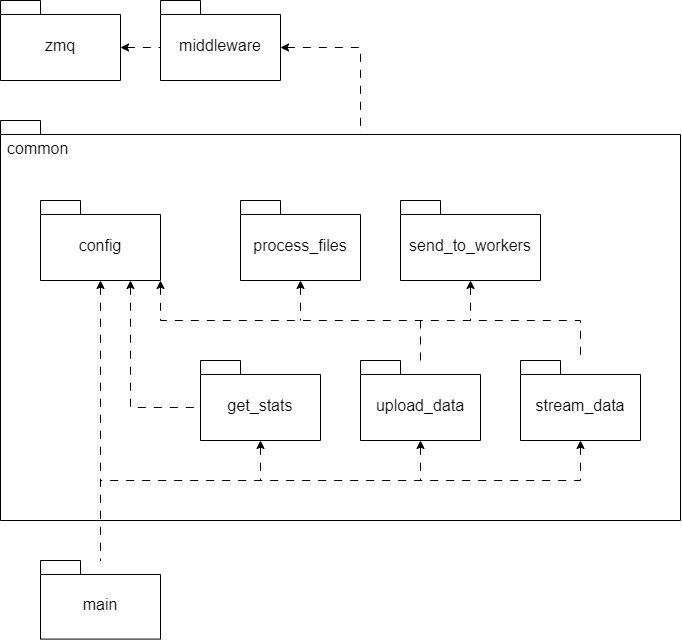

The diagram above was exported from draw.io. Its source (the exported page's mxGraphModel, read from the mxfile embedded in the PNG):
<mxGraphModel dx="1195" dy="1758" grid="1" gridSize="10" guides="1" tooltips="1" connect="1" arrows="1" fold="1" page="1" pageScale="1" pageWidth="827" pageHeight="1169" math="0" shadow="0">
  <root>
    <mxCell id="NUAy6uwzuKTdE1RdY20a-0" />
    <mxCell id="NUAy6uwzuKTdE1RdY20a-1" parent="NUAy6uwzuKTdE1RdY20a-0" />
    <mxCell id="NUAy6uwzuKTdE1RdY20a-2" value="common" style="shape=folder;fontStyle=0;spacingTop=12;tabWidth=40;tabHeight=14;tabPosition=left;html=1;whiteSpace=wrap;fontSize=16;align=left;horizontal=1;verticalAlign=top;spacingLeft=5;fillColor=none;container=0;" parent="NUAy6uwzuKTdE1RdY20a-1" vertex="1">
      <mxGeometry x="80" y="80" width="680" height="400" as="geometry" />
    </mxCell>
    <mxCell id="-psHiDOZzakQ-CbliXSl-5" style="edgeStyle=orthogonalEdgeStyle;rounded=0;orthogonalLoop=1;jettySize=auto;html=1;endArrow=none;endFill=0;startArrow=classic;startFill=1;dashed=1;dashPattern=8 8;" parent="NUAy6uwzuKTdE1RdY20a-1" source="NUAy6uwzuKTdE1RdY20a-5" target="NUAy6uwzuKTdE1RdY20a-28" edge="1">
      <mxGeometry relative="1" as="geometry" />
    </mxCell>
    <mxCell id="-psHiDOZzakQ-CbliXSl-12" style="edgeStyle=orthogonalEdgeStyle;rounded=0;orthogonalLoop=1;jettySize=auto;html=1;exitX=0.75;exitY=1;exitDx=0;exitDy=0;exitPerimeter=0;entryX=0;entryY=0;entryDx=0;entryDy=47;entryPerimeter=0;endArrow=none;endFill=0;startArrow=classic;startFill=1;dashed=1;dashPattern=8 8;" parent="NUAy6uwzuKTdE1RdY20a-1" source="NUAy6uwzuKTdE1RdY20a-5" target="-psHiDOZzakQ-CbliXSl-0" edge="1">
      <mxGeometry relative="1" as="geometry" />
    </mxCell>
    <mxCell id="-psHiDOZzakQ-CbliXSl-13" style="edgeStyle=orthogonalEdgeStyle;rounded=0;orthogonalLoop=1;jettySize=auto;html=1;endArrow=none;endFill=0;dashed=1;dashPattern=8 8;" parent="NUAy6uwzuKTdE1RdY20a-1" target="-psHiDOZzakQ-CbliXSl-4" edge="1">
      <mxGeometry relative="1" as="geometry">
        <Array as="points">
          <mxPoint x="500" y="290" />
          <mxPoint x="500" y="290" />
        </Array>
        <mxPoint x="500" y="280" as="sourcePoint" />
      </mxGeometry>
    </mxCell>
    <mxCell id="-psHiDOZzakQ-CbliXSl-14" style="edgeStyle=orthogonalEdgeStyle;rounded=0;orthogonalLoop=1;jettySize=auto;html=1;startArrow=classic;startFill=1;endArrow=none;endFill=0;dashed=1;dashPattern=8 8;" parent="NUAy6uwzuKTdE1RdY20a-1" source="NUAy6uwzuKTdE1RdY20a-5" target="-psHiDOZzakQ-CbliXSl-3" edge="1">
      <mxGeometry relative="1" as="geometry">
        <Array as="points">
          <mxPoint x="240" y="280" />
          <mxPoint x="660" y="280" />
        </Array>
      </mxGeometry>
    </mxCell>
    <mxCell id="NUAy6uwzuKTdE1RdY20a-5" value="config" style="shape=folder;fontStyle=0;spacingTop=10;tabWidth=40;tabHeight=14;tabPosition=left;html=1;whiteSpace=wrap;fontSize=16;" parent="NUAy6uwzuKTdE1RdY20a-1" vertex="1">
      <mxGeometry x="120" y="160" width="120" height="80" as="geometry" />
    </mxCell>
    <mxCell id="yrW_Hufn_94YoqdgrFIv-4" style="edgeStyle=orthogonalEdgeStyle;rounded=0;orthogonalLoop=1;jettySize=auto;html=1;exitX=0;exitY=0;exitDx=120;exitDy=47;exitPerimeter=0;entryX=0;entryY=0;entryDx=0;entryDy=47;entryPerimeter=0;endArrow=none;endFill=0;startArrow=classic;startFill=1;dashed=1;dashPattern=8 8;" parent="NUAy6uwzuKTdE1RdY20a-1" source="NUAy6uwzuKTdE1RdY20a-9" target="yrW_Hufn_94YoqdgrFIv-2" edge="1">
      <mxGeometry relative="1" as="geometry" />
    </mxCell>
    <mxCell id="NUAy6uwzuKTdE1RdY20a-9" value="zmq" style="shape=folder;fontStyle=0;spacingTop=10;tabWidth=40;tabHeight=14;tabPosition=left;html=1;whiteSpace=wrap;fontSize=16;" parent="NUAy6uwzuKTdE1RdY20a-1" vertex="1">
      <mxGeometry x="80" y="-40" width="120" height="80" as="geometry" />
    </mxCell>
    <mxCell id="NUAy6uwzuKTdE1RdY20a-28" value="main" style="shape=folder;fontStyle=0;spacingTop=10;tabWidth=40;tabHeight=14;tabPosition=left;html=1;whiteSpace=wrap;fontSize=16;" parent="NUAy6uwzuKTdE1RdY20a-1" vertex="1">
      <mxGeometry x="120" y="519.9977192982456" width="120" height="78.59649122807016" as="geometry" />
    </mxCell>
    <mxCell id="-psHiDOZzakQ-CbliXSl-7" style="edgeStyle=orthogonalEdgeStyle;rounded=0;orthogonalLoop=1;jettySize=auto;html=1;endArrow=none;endFill=0;startArrow=classic;startFill=1;dashed=1;dashPattern=8 8;" parent="NUAy6uwzuKTdE1RdY20a-1" source="-psHiDOZzakQ-CbliXSl-0" edge="1">
      <mxGeometry relative="1" as="geometry">
        <mxPoint x="340" y="440" as="targetPoint" />
        <Array as="points">
          <mxPoint x="340" y="440" />
        </Array>
      </mxGeometry>
    </mxCell>
    <mxCell id="-psHiDOZzakQ-CbliXSl-0" value="get_stats" style="shape=folder;fontStyle=0;spacingTop=10;tabWidth=40;tabHeight=14;tabPosition=left;html=1;whiteSpace=wrap;fontSize=16;" parent="NUAy6uwzuKTdE1RdY20a-1" vertex="1">
      <mxGeometry x="280" y="320" width="120" height="80" as="geometry" />
    </mxCell>
    <mxCell id="-psHiDOZzakQ-CbliXSl-15" style="edgeStyle=orthogonalEdgeStyle;rounded=0;orthogonalLoop=1;jettySize=auto;html=1;endArrow=none;endFill=0;startArrow=classic;startFill=1;dashed=1;dashPattern=8 8;" parent="NUAy6uwzuKTdE1RdY20a-1" source="-psHiDOZzakQ-CbliXSl-1" edge="1">
      <mxGeometry relative="1" as="geometry">
        <mxPoint x="380" y="280" as="targetPoint" />
      </mxGeometry>
    </mxCell>
    <mxCell id="-psHiDOZzakQ-CbliXSl-1" value="process_files" style="shape=folder;fontStyle=0;spacingTop=10;tabWidth=40;tabHeight=14;tabPosition=left;html=1;whiteSpace=wrap;fontSize=16;" parent="NUAy6uwzuKTdE1RdY20a-1" vertex="1">
      <mxGeometry x="320" y="160" width="120" height="80" as="geometry" />
    </mxCell>
    <mxCell id="-psHiDOZzakQ-CbliXSl-16" style="edgeStyle=orthogonalEdgeStyle;rounded=0;orthogonalLoop=1;jettySize=auto;html=1;endArrow=none;endFill=0;startArrow=classic;startFill=1;dashed=1;dashPattern=8 8;" parent="NUAy6uwzuKTdE1RdY20a-1" source="-psHiDOZzakQ-CbliXSl-2" edge="1">
      <mxGeometry relative="1" as="geometry">
        <mxPoint x="550" y="280" as="targetPoint" />
      </mxGeometry>
    </mxCell>
    <mxCell id="-psHiDOZzakQ-CbliXSl-2" value="send_to_workers" style="shape=folder;fontStyle=0;spacingTop=10;tabWidth=40;tabHeight=14;tabPosition=left;html=1;whiteSpace=wrap;fontSize=16;" parent="NUAy6uwzuKTdE1RdY20a-1" vertex="1">
      <mxGeometry x="480" y="160" width="140" height="80" as="geometry" />
    </mxCell>
    <mxCell id="-psHiDOZzakQ-CbliXSl-10" style="edgeStyle=orthogonalEdgeStyle;rounded=0;orthogonalLoop=1;jettySize=auto;html=1;endArrow=none;endFill=0;startArrow=classic;startFill=1;dashed=1;dashPattern=8 8;" parent="NUAy6uwzuKTdE1RdY20a-1" source="-psHiDOZzakQ-CbliXSl-3" edge="1">
      <mxGeometry relative="1" as="geometry">
        <mxPoint x="180" y="440" as="targetPoint" />
        <Array as="points">
          <mxPoint x="660" y="440" />
        </Array>
      </mxGeometry>
    </mxCell>
    <mxCell id="-psHiDOZzakQ-CbliXSl-3" value="stream_data" style="shape=folder;fontStyle=0;spacingTop=10;tabWidth=40;tabHeight=14;tabPosition=left;html=1;whiteSpace=wrap;fontSize=16;" parent="NUAy6uwzuKTdE1RdY20a-1" vertex="1">
      <mxGeometry x="600" y="320" width="120" height="80" as="geometry" />
    </mxCell>
    <mxCell id="-psHiDOZzakQ-CbliXSl-9" style="edgeStyle=orthogonalEdgeStyle;rounded=0;orthogonalLoop=1;jettySize=auto;html=1;endArrow=none;endFill=0;startArrow=classic;startFill=1;dashed=1;dashPattern=8 8;" parent="NUAy6uwzuKTdE1RdY20a-1" source="-psHiDOZzakQ-CbliXSl-4" edge="1">
      <mxGeometry relative="1" as="geometry">
        <mxPoint x="500" y="440" as="targetPoint" />
        <Array as="points">
          <mxPoint x="500" y="440" />
        </Array>
      </mxGeometry>
    </mxCell>
    <mxCell id="-psHiDOZzakQ-CbliXSl-4" value="upload_data" style="shape=folder;fontStyle=0;spacingTop=10;tabWidth=40;tabHeight=14;tabPosition=left;html=1;whiteSpace=wrap;fontSize=16;" parent="NUAy6uwzuKTdE1RdY20a-1" vertex="1">
      <mxGeometry x="440" y="320" width="120" height="80" as="geometry" />
    </mxCell>
    <mxCell id="yrW_Hufn_94YoqdgrFIv-5" style="edgeStyle=orthogonalEdgeStyle;rounded=0;orthogonalLoop=1;jettySize=auto;html=1;exitX=0;exitY=0;exitDx=120;exitDy=47;exitPerimeter=0;entryX=0;entryY=0;entryDx=360;entryDy=14;entryPerimeter=0;endArrow=none;endFill=0;startArrow=classic;startFill=1;dashed=1;dashPattern=8 8;" parent="NUAy6uwzuKTdE1RdY20a-1" source="yrW_Hufn_94YoqdgrFIv-2" target="NUAy6uwzuKTdE1RdY20a-2" edge="1">
      <mxGeometry relative="1" as="geometry" />
    </mxCell>
    <mxCell id="yrW_Hufn_94YoqdgrFIv-2" value="middleware" style="shape=folder;fontStyle=0;spacingTop=10;tabWidth=40;tabHeight=14;tabPosition=left;html=1;whiteSpace=wrap;fontSize=16;" parent="NUAy6uwzuKTdE1RdY20a-1" vertex="1">
      <mxGeometry x="240" y="-40" width="120" height="80" as="geometry" />
    </mxCell>
  </root>
</mxGraphModel>